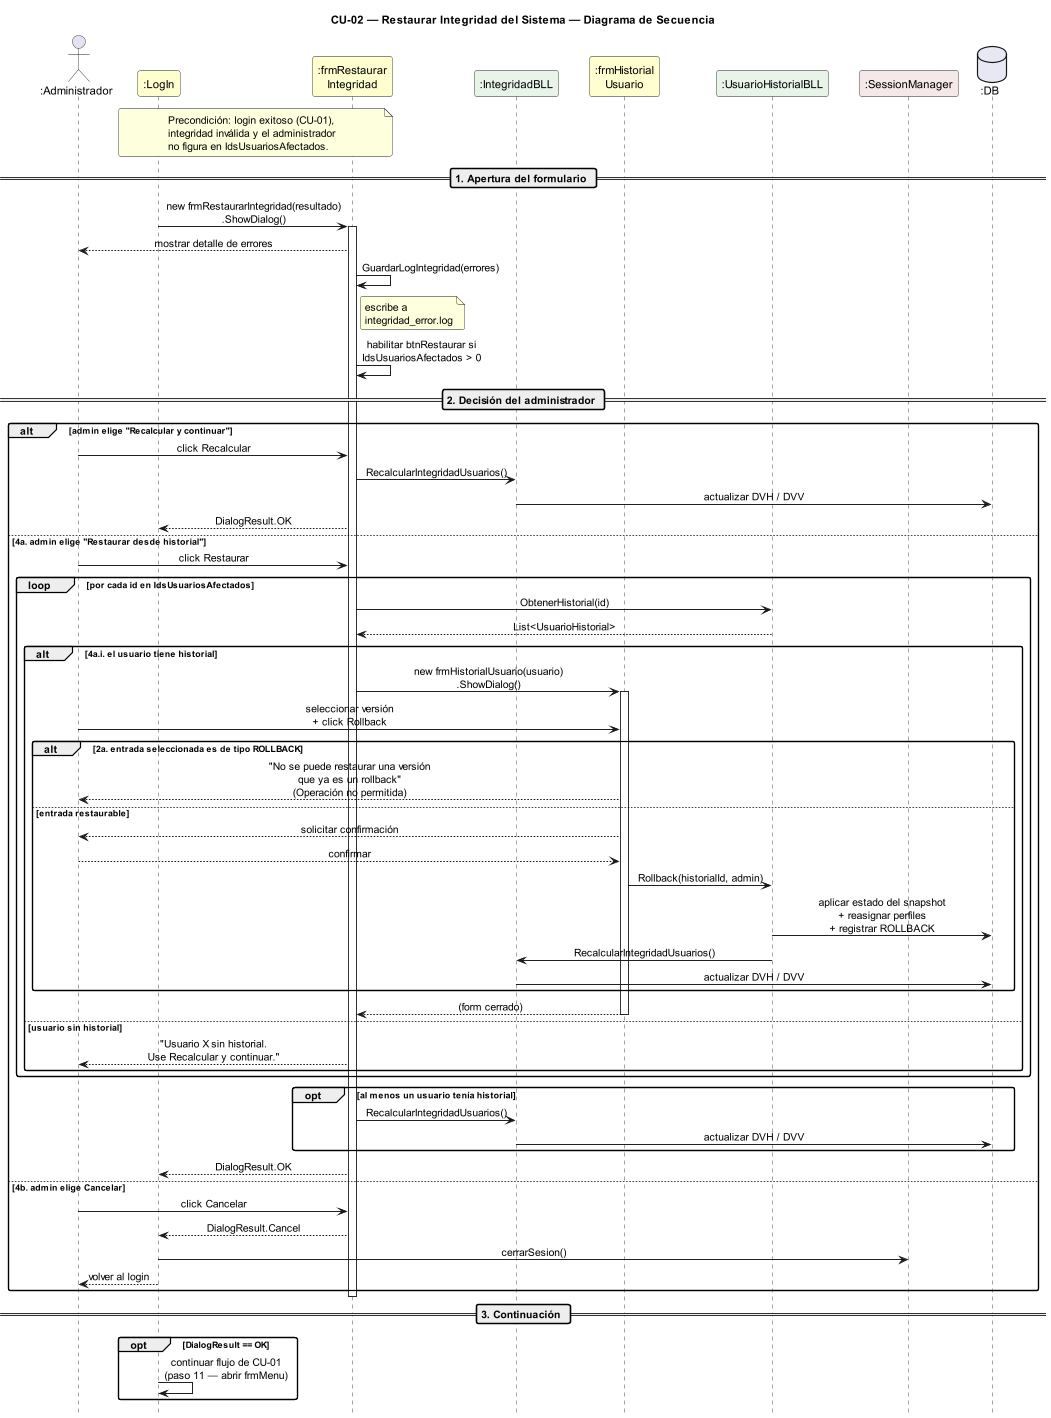

The diagram above was rendered by PlantUML. Its source (embedded in the PNG):
@startuml DiagramaSecuencia_CU02_RestaurarIntegridad

title CU-02 — Restaurar Integridad del Sistema — Diagrama de Secuencia

skinparam shadowing false
skinparam roundcorner 6
skinparam sequenceArrowThickness 1.2
skinparam ParticipantPadding 14
skinparam sequenceMessageAlign center
hide footbox
scale 0.8

' ─────────────────────────────────────────
' Participantes en orden de aparición
' ─────────────────────────────────────────
actor       ":Administrador"              as A
participant ":LogIn"                      as L  #FEFECE
participant ":frmRestaurar\nIntegridad"   as FR #FEFECE
participant ":IntegridadBLL"              as IB #E8F4E8
participant ":frmHistorial\nUsuario"      as FH #FEFECE
participant ":UsuarioHistorialBLL"        as UH #E8F4E8
participant ":SessionManager"             as SM #F4E8E8
database    ":DB"                         as DB #E8E8F4

note over L, FR
  Precondición: login exitoso (CU-01),
  integridad inválida y el administrador
  no figura en IdsUsuariosAfectados.
end note

' ─────────────────────────────────────────
' APERTURA DEL FORMULARIO
' ─────────────────────────────────────────
== 1. Apertura del formulario ==

L -> FR : new frmRestaurarIntegridad(resultado)\n.ShowDialog()
activate FR

FR --> A : mostrar detalle de errores
FR -> FR : GuardarLogIntegridad(errores)
note right of FR
  escribe a
  integridad_error.log
end note
FR -> FR : habilitar btnRestaurar si\nIdsUsuariosAfectados > 0

' ─────────────────────────────────────────
' DECISIÓN DEL ADMINISTRADOR
' ─────────────────────────────────────────
== 2. Decisión del administrador ==

alt admin elige "Recalcular y continuar"
  A -> FR : click Recalcular
  FR -> IB : RecalcularIntegridadUsuarios()
  IB -> DB : actualizar DVH / DVV
  FR --> L : DialogResult.OK

else 4a. admin elige "Restaurar desde historial"
  A -> FR : click Restaurar
  loop por cada id en IdsUsuariosAfectados
    FR -> UH : ObtenerHistorial(id)
    UH --> FR : List<UsuarioHistorial>

    alt 4a.i. el usuario tiene historial
      FR -> FH : new frmHistorialUsuario(usuario)\n.ShowDialog()
      activate FH
      A -> FH : seleccionar versión\n+ click Rollback

      alt 2a. entrada seleccionada es de tipo ROLLBACK
        FH --> A : "No se puede restaurar una versión\nque ya es un rollback"\n(Operación no permitida)
      else entrada restaurable
        FH --> A : solicitar confirmación
        A --> FH : confirmar
        FH -> UH : Rollback(historialId, admin)
        UH -> DB : aplicar estado del snapshot\n+ reasignar perfiles\n+ registrar ROLLBACK
        UH -> IB : RecalcularIntegridadUsuarios()
        IB -> DB : actualizar DVH / DVV
      end
      FH --> FR : (form cerrado)
      deactivate FH

    else usuario sin historial
      FR --> A : "Usuario X sin historial.\nUse Recalcular y continuar."
    end
  end

  opt al menos un usuario tenía historial
    FR -> IB : RecalcularIntegridadUsuarios()
    IB -> DB : actualizar DVH / DVV
  end
  FR --> L : DialogResult.OK

else 4b. admin elige Cancelar
  A -> FR : click Cancelar
  FR --> L : DialogResult.Cancel
  L -> SM : cerrarSesion()
  L --> A : volver al login
end
deactivate FR

' ─────────────────────────────────────────
' CONTINUACIÓN
' ─────────────────────────────────────────
== 3. Continuación ==

opt DialogResult == OK
  L -> L : continuar flujo de CU-01\n(paso 11 — abrir frmMenu)
end

@enduml